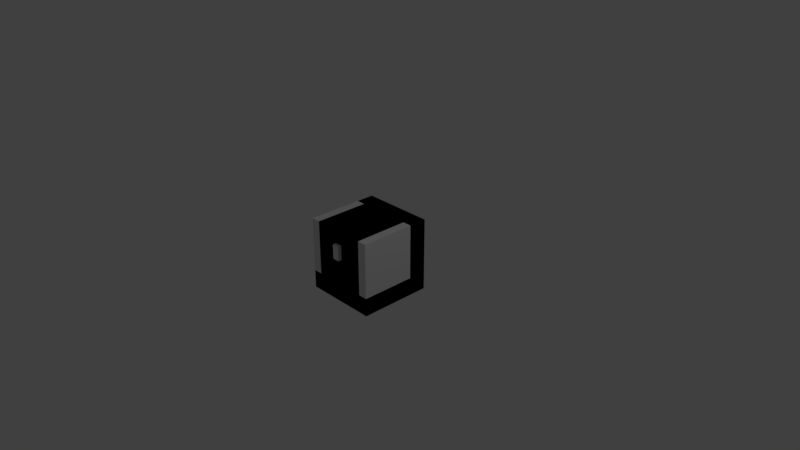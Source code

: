 # Source: BlockBreaker.blend  (saved by Blender 2.79.0; exported with 4.5.12 LTS)
import bpy
from mathutils import Matrix  # noqa: F401  (used for matrix-valued properties, if any)

bpy.ops.wm.read_factory_settings(use_empty=True)
scene = bpy.context.scene
scene.name = 'Scene'

# ---- collections
col_collection_1 = bpy.data.collections.new('Collection 1'); scene.collection.children.link(col_collection_1)

# ---- materials (node trees are filled in below, after node groups)
mat_csides = bpy.data.materials.new('CSides')
mat_csides.alpha_threshold = 0.0
mat_csides.use_transparent_shadow = False
mat_csides.roughness = 0.5
mat_csides.specular_intensity = 0.0
mat_cfront = bpy.data.materials.new('CFront')
mat_cfront.alpha_threshold = 0.0
mat_cfront.use_transparent_shadow = False
mat_cfront.roughness = 0.5
mat_cfront.specular_intensity = 0.0
mat_clatch = bpy.data.materials.new('CLatch')
mat_clatch.alpha_threshold = 0.0
mat_clatch.use_transparent_shadow = False
mat_clatch.roughness = 0.5
mat_clatch.specular_intensity = 0.0
mat_bfront = bpy.data.materials.new('BFront')
mat_bfront.alpha_threshold = 0.0
mat_bfront.use_transparent_shadow = False
mat_bfront.roughness = 0.5
mat_bfront.specular_intensity = 0.0
mat_bbody = bpy.data.materials.new('BBody')
mat_bbody.alpha_threshold = 0.0
mat_bbody.use_transparent_shadow = False
mat_bbody.roughness = 0.5
mat_bbody.specular_intensity = 0.0
mat_material = bpy.data.materials.new('Material')
mat_material.alpha_threshold = 0.0
mat_material.use_transparent_shadow = False
mat_material.roughness = 0.5
mat_material.line_color = (0.0, 0.0, 0.0, 1.0)

# ---- material node trees

# ---- world
world_world = bpy.data.worlds.new('World'); scene.world = world_world
world_world.color = (0.05088, 0.05088, 0.05088)
world_world.use_sun_shadow = False
world_world.sun_shadow_jitter_overblur = 0.0
world_world.cycles.sampling_method = 'MANUAL'

# ---- cameras
cam_camera = bpy.data.cameras.new('Camera')
cam_camera.clip_end = 100.0
cam_camera.lens = 35.0
cam_camera.sensor_width = 32.0
cam_camera.sensor_height = 18.0
cam_camera.ortho_scale = 7.314
cam_camera.dof.focus_distance = 0.0
cam_camera.dof.aperture_fstop = 128.0

# ---- lights
light_lamp = bpy.data.lights.new('Lamp', 'POINT')
light_lamp.transmission_factor = 0.0
light_lamp.cutoff_distance = 30.0
light_lamp.energy = 100.0
light_lamp.shadow_buffer_clip_start = 1.001
light_lamp.shadow_soft_size = 0.1
light_lamp.shadow_maximum_resolution = 0.006
light_lamp.use_absolute_resolution = True

# ---- meshes
me_cube_001 = bpy.data.meshes.new('Cube.001')
me_cube_001.from_pydata([(-0.5, 0.25, -0.5), (-0.5, 0.25, 0.5), (-0.5, 0.5, -0.5), (-0.5, 0.5, 0.5), (0.5, 0.25, -0.5), (0.5, 0.25, 0.5), (0.5, 0.5, -0.5), (0.5, 0.5, 0.5), (-0.375, -0.5, -0.25), (-0.375, -0.5, 0.5), (-0.375, 0.25, -0.25), (-0.375, 0.25, 0.5), (0.375, -0.5, -0.25), (0.375, -0.5, 0.5), (0.375, 0.25, -0.25), (0.375, 0.25, 0.5), (-0.5, -0.5, -0.5), (-0.5, 0.25, -0.5), (0.5, -0.5, -0.5), (0.5, 0.25, -0.5), (-0.5, 0.25, -0.25), (-0.5, -0.5, -0.25), (0.5, 0.25, -0.25), (0.5, -0.5, -0.25), (-0.05, -0.4984, 0.1148), (-0.05, -0.4984, 0.3148), (0.05, -0.4984, 0.1148), (0.05, -0.4984, 0.3148), (-0.05, -0.5484, 0.1148), (-0.05, -0.5484, 0.3148), (0.05, -0.5484, 0.3148), (0.05, -0.5484, 0.1148), (0.25, 0.5625, 0.25), (0.25, 0.5625, 0.3125), (0.3125, 0.5625, 0.25), (0.3125, 0.5625, 0.3125), (0.25, 0.625, 0.3125), (0.25, 0.625, 0.25), (0.3125, 0.625, 0.25), (0.3125, 0.625, 0.3125), (0.1875, 0.5, -0.375), (0.1875, 0.5, -0.1875), (0.375, 0.5, -0.375), (0.375, 0.5, -0.1875), (0.1875, 0.5625, -0.1875), (0.1875, 0.5625, -0.375), (0.375, 0.5625, -0.375), (0.375, 0.5625, -0.1875), (0.375, 0.5625, 0.375), (0.375, 0.5625, 0.1875), (0.1875, 0.5625, 0.1875), (0.1875, 0.5625, 0.375), (0.375, 0.5, 0.375), (0.375, 0.5, 0.1875), (0.1875, 0.5, 0.375), (0.1875, 0.5, 0.1875), (0.3125, 0.625, -0.25), (0.3125, 0.625, -0.3125), (0.25, 0.625, -0.3125), (0.25, 0.625, -0.25), (0.3125, 0.5625, -0.25), (0.3125, 0.5625, -0.3125), (0.25, 0.5625, -0.25), (0.25, 0.5625, -0.3125), (-0.3125, 0.5625, 0.25), (-0.3125, 0.5625, 0.3125), (-0.25, 0.5625, 0.25), (-0.25, 0.5625, 0.3125), (-0.3125, 0.625, 0.3125), (-0.3125, 0.625, 0.25), (-0.25, 0.625, 0.25), (-0.25, 0.625, 0.3125), (-0.1875, 0.5625, 0.375), (-0.1875, 0.5625, 0.1875), (-0.375, 0.5625, 0.1875), (-0.375, 0.5625, 0.375), (-0.1875, 0.5, 0.375), (-0.1875, 0.5, 0.1875), (-0.375, 0.5, 0.375), (-0.375, 0.5, 0.1875), (-0.3125, 0.5625, -0.3125), (-0.3125, 0.5625, -0.25), (-0.25, 0.5625, -0.3125), (-0.25, 0.5625, -0.25), (-0.3125, 0.625, -0.25), (-0.3125, 0.625, -0.3125), (-0.25, 0.625, -0.3125), (-0.25, 0.625, -0.25), (-0.1875, 0.5625, -0.1875), (-0.1875, 0.5625, -0.375), (-0.375, 0.5625, -0.375), (-0.375, 0.5625, -0.1875), (-0.1875, 0.5, -0.1875), (-0.1875, 0.5, -0.375), (-0.375, 0.5, -0.1875), (-0.375, 0.5, -0.375)], [], [(0, 1, 3, 2), (2, 3, 7, 6), (6, 7, 5, 4), (4, 5, 1, 0), (2, 6, 4, 0), (7, 3, 1, 5), (8, 9, 11, 10), (10, 11, 15, 14), (14, 15, 13, 12), (12, 13, 9, 8), (10, 14, 12, 8), (15, 11, 9, 13), (17, 16, 18, 19), (20, 22, 23, 21), (18, 16, 21, 23), (17, 19, 22, 20), (19, 18, 23, 22), (16, 17, 20, 21), (26, 24, 25, 27), (31, 30, 29, 28), (24, 26, 31, 28), (25, 24, 28, 29), (27, 25, 29, 30), (26, 27, 30, 31), (35, 34, 38, 39), (33, 35, 39, 36), (32, 34, 35, 33), (34, 32, 37, 38), (37, 36, 39, 38), (32, 33, 36, 37), (40, 42, 43, 41), (45, 44, 47, 46), (43, 42, 46, 47), (42, 40, 45, 46), (41, 43, 47, 44), (40, 41, 44, 45), (54, 52, 48, 51), (55, 53, 52, 54), (50, 51, 48, 49), (53, 55, 50, 49), (52, 53, 49, 48), (55, 54, 51, 50), (62, 60, 56, 59), (63, 61, 60, 62), (58, 59, 56, 57), (61, 63, 58, 57), (60, 61, 57, 56), (63, 62, 59, 58), (67, 66, 70, 71), (65, 67, 71, 68), (64, 66, 67, 65), (66, 64, 69, 70), (69, 68, 71, 70), (64, 65, 68, 69), (78, 76, 72, 75), (79, 77, 76, 78), (74, 75, 72, 73), (77, 79, 74, 73), (76, 77, 73, 72), (79, 78, 75, 74), (83, 82, 86, 87), (81, 83, 87, 84), (80, 82, 83, 81), (82, 80, 85, 86), (85, 84, 87, 86), (80, 81, 84, 85), (94, 92, 88, 91), (95, 93, 92, 94), (90, 91, 88, 89), (93, 95, 90, 89), (92, 93, 89, 88), (95, 94, 91, 90)])
me_cube_001.polygons.foreach_set('material_index', [4, 3, 4, 4, 4, 4, 0, 0, 0, 1, 0, 0, 4, 4, 4, 4, 4, 4, 2, 2, 2, 2, 2, 2, 3, 3, 3, 3, 3, 3, 3, 3, 3, 3, 3, 3, 3, 3, 3, 3, 3, 3, 3, 3, 3, 3, 3, 3, 3, 3, 3, 3, 3, 3, 3, 3, 3, 3, 3, 3, 3, 3, 3, 3, 3, 3, 3, 3, 3, 3, 3, 3])
_uv = me_cube_001.uv_layers.new(name='UVMap')
_uv.uv.foreach_set('vector', [0.125, 0.0, 0.125, 0.5, 0.0, 0.5, 0.0, 0.0, 9.998e-05, 0.9999, 9.998e-05, 9.998e-05, 0.9999, 9.998e-05, 0.9999, 0.9999, 0.125, 0.0, 0.125, 0.5, 0.0, 0.5, 0.0, 0.0, 1.0, 0.5, 1.0, 1.0, 0.5, 1.0, 0.5, 0.5, 0.5, 0.5, 1.0, 0.5, 1.0, 0.625, 0.5, 0.625, 0.5, 1.0, 0.0, 1.0, 0.0, 0.875, 0.5, 0.875, 0.0001002, 0.9999, 9.998e-05, 9.998e-05, 0.9999, 9.998e-05, 0.9999, 0.9999, 0.0, 0.0, 0.0, 0.0, 0.0, 0.0, 0.0, 0.0, 0.9999, 9.998e-05, 0.9999, 0.9999, 9.998e-05, 0.9999, 9.998e-05, 0.0001003, 0.9999, 9.998e-05, 0.9999, 0.9999, 9.998e-05, 0.9999, 9.998e-05, 0.0001003, 0.0, 0.0, 0.0, 0.0, 0.0, 0.0, 0.0, 0.0, 0.9999, 0.9999, 9.998e-05, 0.9999, 9.998e-05, 9.998e-05, 0.9999, 9.998e-05, 0.5, 0.625, 0.5, 1.0, 1.0, 1.0, 1.0, 0.625, 0.0, 0.875, 0.5, 0.875, 0.5, 0.5, 0.0, 0.5, 0.5, 0.875, 0.0, 0.875, 0.0, 1.0, 0.5, 1.0, 0.0, 0.0, 0.0, 0.0, 0.0, 0.0, 0.0, 0.0, 0.5, 0.0, 0.125, 0.0, 0.125, 0.125, 0.5, 0.125, 0.5, 0.0, 0.125, 0.0, 0.125, 0.125, 0.5, 0.125, 7.094e-05, 7.07e-05, 0.5, 7.07e-05, 0.5, 0.9999, 7.07e-05, 0.9999, 0.5625, 0.5, 0.5625, 0.75, 0.4375, 0.75, 0.4375, 0.5, 0.4375, 0.5625, 0.5625, 0.5625, 0.5625, 0.5, 0.4375, 0.5, 0.4375, 0.75, 0.4375, 0.5, 0.5, 0.5, 0.5, 0.75, 0.5625, 0.6875, 0.4375, 0.6875, 0.4375, 0.75, 0.5625, 0.75, 0.5625, 0.5, 0.5625, 0.75, 0.5, 0.75, 0.5, 0.5, 0.1875, 0.8125, 0.1875, 0.75, 0.25, 0.75, 0.25, 0.8125, 0.1875, 0.75, 0.25, 0.75, 0.25, 0.8125, 0.1875, 0.8125, 9.998e-05, 0.9999, 0.9999, 0.9999, 0.9999, 9.998e-05, 9.998e-05, 9.998e-05, 0.25, 0.8125, 0.1875, 0.8125, 0.1875, 0.75, 0.25, 0.75, 0.1875, 0.8125, 0.1875, 0.75, 0.25, 0.75, 0.25, 0.8125, 0.1875, 0.75, 0.1875, 0.8125, 0.25, 0.8125, 0.25, 0.75, 9.998e-05, 0.9999, 0.9999, 0.9999, 0.9999, 9.998e-05, 9.998e-05, 9.998e-05, 0.125, 0.3125, 0.125, 0.125, 0.3125, 0.125, 0.3125, 0.3125, 0.125, 0.3125, 0.125, 0.125, 0.1875, 0.125, 0.1875, 0.3125, 0.3125, 0.1875, 0.125, 0.1875, 0.125, 0.125, 0.3125, 0.125, 0.125, 0.25, 0.3125, 0.25, 0.3125, 0.3125, 0.125, 0.3125, 0.3125, 0.125, 0.3125, 0.3125, 0.25, 0.3125, 0.25, 0.125, 0.125, 0.8125, 0.3125, 0.8125, 0.3125, 0.875, 0.125, 0.875, 9.998e-05, 0.9999, 0.9999, 0.9999, 0.9999, 9.998e-05, 9.998e-05, 9.998e-05, 0.125, 0.875, 0.125, 0.6875, 0.3125, 0.6875, 0.3125, 0.875, 0.3125, 0.75, 0.125, 0.75, 0.125, 0.6875, 0.3125, 0.6875, 0.125, 0.875, 0.125, 0.6875, 0.1875, 0.6875, 0.1875, 0.875, 0.3125, 0.6875, 0.3125, 0.875, 0.25, 0.875, 0.25, 0.6875, 0.1875, 0.1875, 0.25, 0.1875, 0.25, 0.25, 0.1875, 0.25, 9.998e-05, 0.9999, 0.9999, 0.9999, 0.9999, 9.998e-05, 9.998e-05, 9.998e-05, 0.1875, 0.25, 0.1875, 0.1875, 0.25, 0.1875, 0.25, 0.25, 0.25, 0.25, 0.1875, 0.25, 0.1875, 0.1875, 0.25, 0.1875, 0.1875, 0.25, 0.1875, 0.1875, 0.25, 0.1875, 0.25, 0.25, 0.1875, 0.1875, 0.1875, 0.25, 0.25, 0.25, 0.25, 0.1875, 0.75, 0.8125, 0.75, 0.75, 0.8125, 0.75, 0.8125, 0.8125, 0.75, 0.75, 0.8125, 0.75, 0.8125, 0.8125, 0.75, 0.8125, 9.998e-05, 0.9999, 0.9999, 0.9999, 0.9999, 9.998e-05, 9.998e-05, 9.998e-05, 0.8125, 0.8125, 0.75, 0.8125, 0.75, 0.75, 0.8125, 0.75, 0.75, 0.8125, 0.75, 0.75, 0.8125, 0.75, 0.8125, 0.8125, 0.75, 0.75, 0.75, 0.8125, 0.8125, 0.8125, 0.8125, 0.75, 0.6875, 0.8125, 0.875, 0.8125, 0.875, 0.875, 0.6875, 0.875, 9.998e-05, 0.9999, 0.9999, 0.9999, 0.9999, 9.998e-05, 9.998e-05, 9.998e-05, 0.6875, 0.875, 0.6875, 0.6875, 0.875, 0.6875, 0.875, 0.875, 0.875, 0.75, 0.6875, 0.75, 0.6875, 0.6875, 0.875, 0.6875, 0.6875, 0.875, 0.6875, 0.6875, 0.75, 0.6875, 0.75, 0.875, 0.875, 0.6875, 0.875, 0.875, 0.8125, 0.875, 0.8125, 0.6875, 0.75, 0.25, 0.75, 0.1875, 0.8125, 0.1875, 0.8125, 0.25, 0.75, 0.1875, 0.8125, 0.1875, 0.8125, 0.25, 0.75, 0.25, 9.998e-05, 0.9999, 0.9999, 0.9999, 0.9999, 9.998e-05, 9.998e-05, 9.998e-05, 0.8125, 0.25, 0.75, 0.25, 0.75, 0.1875, 0.8125, 0.1875, 0.75, 0.25, 0.75, 0.1875, 0.8125, 0.1875, 0.8125, 0.25, 0.75, 0.1875, 0.75, 0.25, 0.8125, 0.25, 0.8125, 0.1875, 0.6875, 0.25, 0.875, 0.25, 0.875, 0.3125, 0.6875, 0.3125, 9.998e-05, 0.9999, 0.9999, 0.9999, 0.9999, 9.998e-05, 9.998e-05, 9.998e-05, 0.6875, 0.3125, 0.6875, 0.125, 0.875, 0.125, 0.875, 0.3125, 0.875, 0.1875, 0.6875, 0.1875, 0.6875, 0.125, 0.875, 0.125, 0.6875, 0.3125, 0.6875, 0.125, 0.75, 0.125, 0.75, 0.3125, 0.875, 0.125, 0.875, 0.3125, 0.8125, 0.3125, 0.8125, 0.125])
me_cube_001.materials.append(mat_csides)
me_cube_001.materials.append(mat_cfront)
me_cube_001.materials.append(mat_clatch)
me_cube_001.materials.append(mat_bfront)
me_cube_001.materials.append(mat_bbody)
me_cube_001.use_remesh_preserve_volume = False
me_cube_001.use_remesh_preserve_attributes = False
me_cube_001.use_mirror_vertex_groups = False
me_cube_001.update()
me_cube = bpy.data.meshes.new('Cube')
me_cube.from_pydata([(0.5, 0.5, -0.5), (0.5, -0.5, -0.5), (-0.5, -0.5, -0.5), (-0.5, 0.5, -0.5), (0.5, 0.5, 0.5), (0.5, -0.5, 0.5), (-0.5, -0.5, 0.5), (-0.5, 0.5, 0.5)], [], [(0, 1, 2, 3), (4, 7, 6, 5), (0, 4, 5, 1), (1, 5, 6, 2), (2, 6, 7, 3), (4, 0, 3, 7)])
me_cube.materials.append(mat_material)
me_cube.use_remesh_preserve_volume = False
me_cube.use_remesh_preserve_attributes = False
me_cube.use_mirror_vertex_groups = False
me_cube.update()

# ---- objects
ob_empty = bpy.data.objects.new('Empty', None)
ob_cube_001 = bpy.data.objects.new('Cube.001', me_cube_001)
ob_cube = bpy.data.objects.new('Cube', me_cube)
ob_lamp = bpy.data.objects.new('Lamp', light_lamp)
ob_camera = bpy.data.objects.new('Camera', cam_camera)

# ---- transforms, parenting, visibility, modifiers, constraints
ob_empty.location = (0.0, 0.0, 0.0)
ob_empty.rotation_euler = (-1.571, -0.0, 0.0)
ob_empty.scale = (1.82, 1.82, 1.82)
ob_empty.empty_display_type = 'SINGLE_ARROW'
ob_empty.empty_image_offset = (0.0, 0.0)
ob_empty.hide_viewport = True
ob_empty.lineart.crease_threshold = 0.0
ob_cube_001.location = (0.0, 0.0, 0.0)
ob_cube_001.lineart.crease_threshold = 0.0
ob_cube.location = (0.0, 0.0, 0.0)
ob_cube.lock_rotations_4d = False
ob_cube.empty_display_type = 'ARROWS'
ob_cube.hide_viewport = True
ob_cube.display_type = 'WIRE'
ob_cube.lineart.crease_threshold = 0.0
ob_lamp.location = (4.076, 1.005, 5.904)
ob_lamp.rotation_euler = (0.6503, 0.05522, 1.866)
ob_lamp.lock_rotations_4d = False
ob_lamp.empty_display_type = 'ARROWS'
ob_lamp.color = (0.0, 0.0, 0.0, 0.0)
ob_lamp.lineart.crease_threshold = 0.0
ob_camera.location = (7.481, -6.508, 5.344)
ob_camera.rotation_euler = (1.109, 0.0, 0.8149)
ob_camera.lock_rotations_4d = False
ob_camera.empty_display_type = 'ARROWS'
ob_camera.color = (0.0, 0.0, 0.0, 0.0)
ob_camera.display_type = 'WIRE'
ob_camera.lineart.crease_threshold = 0.0

# ---- collection membership
col_collection_1.objects.link(ob_empty)
col_collection_1.objects.link(ob_cube_001)
col_collection_1.objects.link(ob_cube)
col_collection_1.objects.link(ob_lamp)
col_collection_1.objects.link(ob_camera)

# ---- scene / render settings (as saved in the file)
scene.camera = ob_camera
scene.frame_start = 1; scene.frame_end = 250; scene.frame_set(181)
scene.render.engine = 'BLENDER_EEVEE_NEXT'
scene.render.resolution_percentage = 50
scene.render.dither_intensity = 0.0
scene.cycles.use_denoising = False
scene.cycles.samples = 128
scene.cycles.sampling_pattern = 'TABULATED_SOBOL'
scene.cycles.use_adaptive_sampling = False
scene.cycles.use_light_tree = False
scene.cycles.blur_glossy = 0.0
scene.cycles.sample_clamp_indirect = 0.0
scene.view_settings.view_transform = 'Standard'
bpy.context.view_layer.update()
